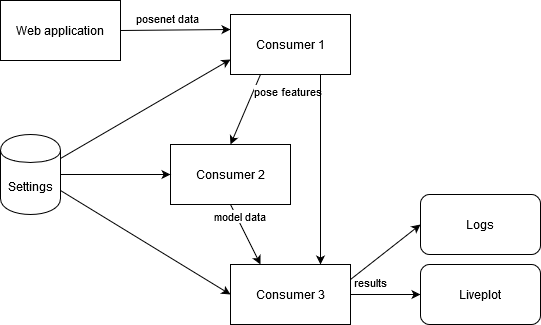

The diagram above was exported from draw.io. Its source (the exported page's mxGraphModel, read from the mxfile embedded in the PNG):
<mxGraphModel dx="1038" dy="547" grid="1" gridSize="10" guides="1" tooltips="1" connect="1" arrows="1" fold="1" page="1" pageScale="1" pageWidth="850" pageHeight="1100" math="0" shadow="0">
  <root>
    <mxCell id="0" />
    <mxCell id="1" parent="0" />
    <mxCell id="E2DN6Ke6vjP9XMVJDXLy-10" style="rounded=0;orthogonalLoop=1;jettySize=auto;html=1;exitX=1;exitY=0.5;exitDx=0;exitDy=0;entryX=0;entryY=0.25;entryDx=0;entryDy=0;" edge="1" parent="1" source="E2DN6Ke6vjP9XMVJDXLy-1" target="E2DN6Ke6vjP9XMVJDXLy-2">
      <mxGeometry relative="1" as="geometry" />
    </mxCell>
    <mxCell id="E2DN6Ke6vjP9XMVJDXLy-11" value="posenet data" style="edgeLabel;html=1;align=center;verticalAlign=middle;resizable=0;points=[];" vertex="1" connectable="0" parent="E2DN6Ke6vjP9XMVJDXLy-10">
      <mxGeometry x="-0.2677" y="1" relative="1" as="geometry">
        <mxPoint x="7" y="-10.83" as="offset" />
      </mxGeometry>
    </mxCell>
    <mxCell id="E2DN6Ke6vjP9XMVJDXLy-1" value="Web application" style="rounded=0;whiteSpace=wrap;html=1;" vertex="1" parent="1">
      <mxGeometry x="200" y="116" width="120" height="60" as="geometry" />
    </mxCell>
    <mxCell id="E2DN6Ke6vjP9XMVJDXLy-17" style="edgeStyle=none;rounded=0;orthogonalLoop=1;jettySize=auto;html=1;exitX=0.25;exitY=1;exitDx=0;exitDy=0;entryX=0.5;entryY=0;entryDx=0;entryDy=0;" edge="1" parent="1" source="E2DN6Ke6vjP9XMVJDXLy-2" target="E2DN6Ke6vjP9XMVJDXLy-3">
      <mxGeometry relative="1" as="geometry" />
    </mxCell>
    <mxCell id="E2DN6Ke6vjP9XMVJDXLy-22" value="pose features" style="edgeLabel;html=1;align=center;verticalAlign=middle;resizable=0;points=[];" vertex="1" connectable="0" parent="E2DN6Ke6vjP9XMVJDXLy-17">
      <mxGeometry x="-0.5828" y="4" relative="1" as="geometry">
        <mxPoint x="28.630000000000003" as="offset" />
      </mxGeometry>
    </mxCell>
    <mxCell id="E2DN6Ke6vjP9XMVJDXLy-18" style="edgeStyle=none;rounded=0;orthogonalLoop=1;jettySize=auto;html=1;exitX=0.75;exitY=1;exitDx=0;exitDy=0;entryX=0.75;entryY=0;entryDx=0;entryDy=0;" edge="1" parent="1" source="E2DN6Ke6vjP9XMVJDXLy-2" target="E2DN6Ke6vjP9XMVJDXLy-4">
      <mxGeometry relative="1" as="geometry" />
    </mxCell>
    <mxCell id="E2DN6Ke6vjP9XMVJDXLy-2" value="Consumer 1" style="rounded=0;whiteSpace=wrap;html=1;" vertex="1" parent="1">
      <mxGeometry x="430" y="130" width="120" height="60" as="geometry" />
    </mxCell>
    <mxCell id="E2DN6Ke6vjP9XMVJDXLy-19" style="edgeStyle=none;rounded=0;orthogonalLoop=1;jettySize=auto;html=1;exitX=0.5;exitY=1;exitDx=0;exitDy=0;entryX=0.25;entryY=0;entryDx=0;entryDy=0;" edge="1" parent="1" source="E2DN6Ke6vjP9XMVJDXLy-3" target="E2DN6Ke6vjP9XMVJDXLy-4">
      <mxGeometry relative="1" as="geometry" />
    </mxCell>
    <mxCell id="E2DN6Ke6vjP9XMVJDXLy-23" value="model data" style="edgeLabel;html=1;align=center;verticalAlign=middle;resizable=0;points=[];" vertex="1" connectable="0" parent="E2DN6Ke6vjP9XMVJDXLy-19">
      <mxGeometry x="-0.4133" y="-1" relative="1" as="geometry">
        <mxPoint y="-6.34" as="offset" />
      </mxGeometry>
    </mxCell>
    <mxCell id="E2DN6Ke6vjP9XMVJDXLy-3" value="Consumer 2" style="rounded=0;whiteSpace=wrap;html=1;" vertex="1" parent="1">
      <mxGeometry x="370" y="260" width="120" height="60" as="geometry" />
    </mxCell>
    <mxCell id="E2DN6Ke6vjP9XMVJDXLy-24" style="edgeStyle=none;rounded=0;orthogonalLoop=1;jettySize=auto;html=1;exitX=1;exitY=0.5;exitDx=0;exitDy=0;entryX=0;entryY=0.5;entryDx=0;entryDy=0;" edge="1" parent="1" source="E2DN6Ke6vjP9XMVJDXLy-4" target="E2DN6Ke6vjP9XMVJDXLy-8">
      <mxGeometry relative="1" as="geometry" />
    </mxCell>
    <mxCell id="E2DN6Ke6vjP9XMVJDXLy-26" value="results" style="edgeLabel;html=1;align=center;verticalAlign=middle;resizable=0;points=[];" vertex="1" connectable="0" parent="E2DN6Ke6vjP9XMVJDXLy-24">
      <mxGeometry x="-0.4571" y="-2" relative="1" as="geometry">
        <mxPoint y="-15" as="offset" />
      </mxGeometry>
    </mxCell>
    <mxCell id="E2DN6Ke6vjP9XMVJDXLy-25" style="edgeStyle=none;rounded=0;orthogonalLoop=1;jettySize=auto;html=1;exitX=1;exitY=0.25;exitDx=0;exitDy=0;entryX=0;entryY=0.5;entryDx=0;entryDy=0;" edge="1" parent="1" source="E2DN6Ke6vjP9XMVJDXLy-4" target="E2DN6Ke6vjP9XMVJDXLy-7">
      <mxGeometry relative="1" as="geometry" />
    </mxCell>
    <mxCell id="E2DN6Ke6vjP9XMVJDXLy-4" value="Consumer 3" style="rounded=0;whiteSpace=wrap;html=1;" vertex="1" parent="1">
      <mxGeometry x="430" y="380" width="120" height="60" as="geometry" />
    </mxCell>
    <mxCell id="E2DN6Ke6vjP9XMVJDXLy-12" style="edgeStyle=none;rounded=0;orthogonalLoop=1;jettySize=auto;html=1;exitX=1;exitY=0.3;exitDx=0;exitDy=0;entryX=0;entryY=0.75;entryDx=0;entryDy=0;" edge="1" parent="1" source="E2DN6Ke6vjP9XMVJDXLy-5" target="E2DN6Ke6vjP9XMVJDXLy-2">
      <mxGeometry relative="1" as="geometry" />
    </mxCell>
    <mxCell id="E2DN6Ke6vjP9XMVJDXLy-13" style="edgeStyle=none;rounded=0;orthogonalLoop=1;jettySize=auto;html=1;exitX=1;exitY=0.5;exitDx=0;exitDy=0;entryX=0;entryY=0.5;entryDx=0;entryDy=0;" edge="1" parent="1" source="E2DN6Ke6vjP9XMVJDXLy-5" target="E2DN6Ke6vjP9XMVJDXLy-3">
      <mxGeometry relative="1" as="geometry" />
    </mxCell>
    <mxCell id="E2DN6Ke6vjP9XMVJDXLy-14" style="edgeStyle=none;rounded=0;orthogonalLoop=1;jettySize=auto;html=1;exitX=1;exitY=0.7;exitDx=0;exitDy=0;entryX=0;entryY=0.5;entryDx=0;entryDy=0;" edge="1" parent="1" source="E2DN6Ke6vjP9XMVJDXLy-5" target="E2DN6Ke6vjP9XMVJDXLy-4">
      <mxGeometry relative="1" as="geometry" />
    </mxCell>
    <mxCell id="E2DN6Ke6vjP9XMVJDXLy-5" value="Settings" style="shape=cylinder;whiteSpace=wrap;html=1;boundedLbl=1;backgroundOutline=1;" vertex="1" parent="1">
      <mxGeometry x="200" y="250" width="60" height="80" as="geometry" />
    </mxCell>
    <mxCell id="E2DN6Ke6vjP9XMVJDXLy-7" value="Logs" style="rounded=1;whiteSpace=wrap;html=1;" vertex="1" parent="1">
      <mxGeometry x="620" y="310" width="120" height="60" as="geometry" />
    </mxCell>
    <mxCell id="E2DN6Ke6vjP9XMVJDXLy-8" value="Liveplot" style="rounded=1;whiteSpace=wrap;html=1;" vertex="1" parent="1">
      <mxGeometry x="620" y="380" width="120" height="60" as="geometry" />
    </mxCell>
  </root>
</mxGraphModel>